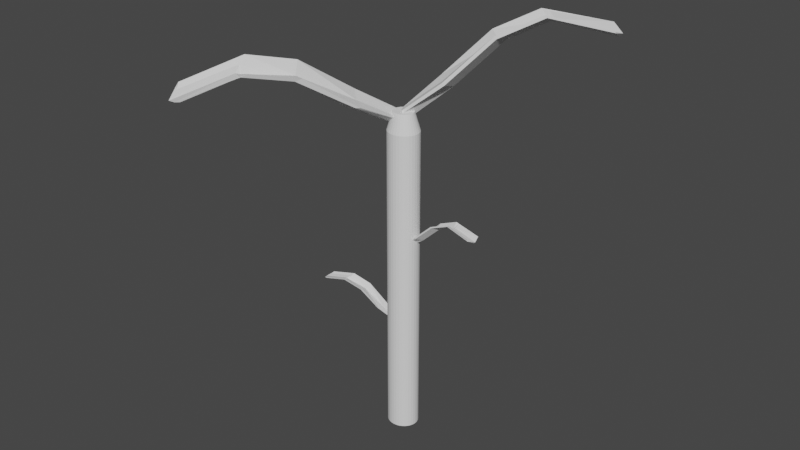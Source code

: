 # Source: baby_corn.blend  (saved by Blender 2.93.21; exported with 4.5.12 LTS)
import bpy
from mathutils import Matrix  # noqa: F401  (used for matrix-valued properties, if any)

bpy.ops.wm.read_factory_settings(use_empty=True)
scene = bpy.context.scene
scene.name = 'Scene'

# ---- collections
col_collection = bpy.data.collections.new('Collection'); scene.collection.children.link(col_collection)

# ---- world
world_world = bpy.data.worlds.new('World'); scene.world = world_world
world_world.use_nodes = True; world_world.node_tree.nodes.clear()
_N = world_world.node_tree.nodes; _L = world_world.node_tree.links
n0 = _N.new('ShaderNodeOutputWorld'); n0.name = 'World Output'; n0.location = (300, 300)
n1 = _N.new('ShaderNodeBackground'); n1.name = 'Background'; n1.location = (10, 300)
n1.inputs[0].default_value = (0.05088, 0.05088, 0.05088, 1.0)
_L.new(n1.outputs[0], n0.inputs[0])
n0.is_active_output = True
world_world.color = (0.05088, 0.05088, 0.05088)
world_world.use_sun_shadow = False
world_world.sun_shadow_jitter_overblur = 0.0

# ---- meshes
me_cylinder = bpy.data.meshes.new('Cylinder')
me_cylinder.from_pydata([(0.0, 0.2366, -0.6677), (2.118e-08, 0.1525, 0.6677), (0.02803, 0.2321, -0.6677), (0.01807, 0.1496, 0.6677), (0.05497, 0.2186, -0.6677), (0.03544, 0.1409, 0.6677), (0.07981, 0.1967, -0.6677), (0.05145, 0.1268, 0.6677), (0.1016, 0.1673, -0.6677), (0.06548, 0.1079, 0.6677), (0.1194, 0.1314, -0.6677), (0.077, 0.08474, 0.6677), (0.1327, 0.09054, -0.6677), (0.08555, 0.05837, 0.6677), (0.1409, 0.04616, -0.6677), (0.09082, 0.02976, 0.6677), (0.1437, -1.034e-08, -0.6677), (0.0926, -7.991e-09, 0.6677), (0.1409, -0.04616, -0.6677), (0.09082, -0.02976, 0.6677), (0.1327, -0.09054, -0.6677), (0.08555, -0.05837, 0.6677), (0.1194, -0.1314, -0.6677), (0.077, -0.08474, 0.6677), (0.1016, -0.1673, -0.6677), (0.06548, -0.1079, 0.6677), (0.07981, -0.1967, -0.6677), (0.05145, -0.1268, 0.6677), (0.05497, -0.2186, -0.6677), (0.03544, -0.1409, 0.6677), (0.02803, -0.2321, -0.6677), (0.01807, -0.1496, 0.6677), (-1.256e-08, -0.2366, -0.6677), (1.309e-08, -0.1525, 0.6677), (-0.02803, -0.2321, -0.6677), (-0.01807, -0.1496, 0.6677), (-0.05497, -0.2186, -0.6677), (-0.03544, -0.1409, 0.6677), (-0.07981, -0.1967, -0.6677), (-0.05145, -0.1268, 0.6677), (-0.1016, -0.1673, -0.6677), (-0.06548, -0.1079, 0.6677), (-0.1194, -0.1314, -0.6677), (-0.077, -0.08474, 0.6677), (-0.1327, -0.09054, -0.6677), (-0.08555, -0.05837, 0.6677), (-0.1409, -0.04616, -0.6677), (-0.09082, -0.02976, 0.6677), (-0.1437, 2.821e-09, -0.6677), (-0.0926, 4.95e-10, 0.6677), (-0.1409, 0.04616, -0.6677), (-0.09082, 0.02976, 0.6677), (-0.1327, 0.09054, -0.6677), (-0.08555, 0.05837, 0.6677), (-0.1194, 0.1314, -0.6677), (-0.077, 0.08474, 0.6677), (-0.1016, 0.1673, -0.6677), (-0.06548, 0.1079, 0.6677), (-0.07981, 0.1967, -0.6677), (-0.05145, 0.1268, 0.6677), (-0.05497, 0.2186, -0.6677), (-0.03544, 0.1409, 0.6677), (-0.02803, 0.2321, -0.6677), (-0.01807, 0.1496, 0.6677), (0.0, 0.2366, 0.5944), (0.02803, 0.2321, 0.5944), (0.05497, 0.2186, 0.5944), (0.07981, 0.1967, 0.5944), (0.1016, 0.1673, 0.5944), (0.1194, 0.1314, 0.5944), (0.1327, 0.09054, 0.5944), (0.1409, 0.04616, 0.5944), (0.1437, -1.034e-08, 0.5944), (0.1409, -0.04616, 0.5944), (0.1327, -0.09054, 0.5944), (0.1194, -0.1314, 0.5944), (0.1016, -0.1673, 0.5944), (0.07981, -0.1967, 0.5944), (0.05497, -0.2186, 0.5944), (0.02803, -0.2321, 0.5944), (-1.256e-08, -0.2366, 0.5944), (-0.02803, -0.2321, 0.5944), (-0.05497, -0.2186, 0.5944), (-0.07981, -0.1967, 0.5944), (-0.1016, -0.1673, 0.5944), (-0.1194, -0.1314, 0.5944), (-0.1327, -0.09054, 0.5944), (-0.1409, -0.04616, 0.5944), (-0.1437, 2.821e-09, 0.5944), (-0.1409, 0.04616, 0.5944), (-0.1327, 0.09054, 0.5944), (-0.1194, 0.1314, 0.5944), (-0.1016, 0.1673, 0.5944), (-0.07981, 0.1967, 0.5944), (-0.05497, 0.2186, 0.5944), (-0.02803, 0.2321, 0.5944)], [], [(64, 1, 3, 65), (65, 3, 5, 66), (66, 5, 7, 67), (67, 7, 9, 68), (68, 9, 11, 69), (69, 11, 13, 70), (70, 13, 15, 71), (71, 15, 17, 72), (72, 17, 19, 73), (73, 19, 21, 74), (74, 21, 23, 75), (75, 23, 25, 76), (76, 25, 27, 77), (77, 27, 29, 78), (78, 29, 31, 79), (79, 31, 33, 80), (80, 33, 35, 81), (81, 35, 37, 82), (82, 37, 39, 83), (83, 39, 41, 84), (84, 41, 43, 85), (85, 43, 45, 86), (86, 45, 47, 87), (87, 47, 49, 88), (88, 49, 51, 89), (89, 51, 53, 90), (90, 53, 55, 91), (91, 55, 57, 92), (92, 57, 59, 93), (93, 59, 61, 94), (3, 1, 63, 61, 59, 57, 55, 53, 51, 49, 47, 45, 43, 41, 39, 37, 35, 33, 31, 29, 27, 25, 23, 21, 19, 17, 15, 13, 11, 9, 7, 5), (94, 61, 63, 95), (95, 63, 1, 64), (0, 2, 4, 6, 8, 10, 12, 14, 16, 18, 20, 22, 24, 26, 28, 30, 32, 34, 36, 38, 40, 42, 44, 46, 48, 50, 52, 54, 56, 58, 60, 62), (62, 95, 64, 0), (60, 94, 95, 62), (58, 93, 94, 60), (56, 92, 93, 58), (54, 91, 92, 56), (52, 90, 91, 54), (50, 89, 90, 52), (48, 88, 89, 50), (46, 87, 88, 48), (44, 86, 87, 46), (42, 85, 86, 44), (40, 84, 85, 42), (38, 83, 84, 40), (36, 82, 83, 38), (34, 81, 82, 36), (32, 80, 81, 34), (30, 79, 80, 32), (28, 78, 79, 30), (26, 77, 78, 28), (24, 76, 77, 26), (22, 75, 76, 24), (20, 74, 75, 22), (18, 73, 74, 20), (16, 72, 73, 18), (14, 71, 72, 16), (12, 70, 71, 14), (10, 69, 70, 12), (8, 68, 69, 10), (6, 67, 68, 8), (4, 66, 67, 6), (2, 65, 66, 4), (0, 64, 65, 2)])
_uv = me_cylinder.uv_layers.new(name='UVMap')
_uv.uv.foreach_set('vector', [1.0, 0.75, 1.0, 1.0, 0.9688, 1.0, 0.9688, 0.75, 0.9688, 0.75, 0.9688, 1.0, 0.9375, 1.0, 0.9375, 0.75, 0.9375, 0.75, 0.9375, 1.0, 0.9062, 1.0, 0.9062, 0.75, 0.9062, 0.75, 0.9062, 1.0, 0.875, 1.0, 0.875, 0.75, 0.875, 0.75, 0.875, 1.0, 0.8438, 1.0, 0.8438, 0.75, 0.8438, 0.75, 0.8438, 1.0, 0.8125, 1.0, 0.8125, 0.75, 0.8125, 0.75, 0.8125, 1.0, 0.7812, 1.0, 0.7812, 0.75, 0.7812, 0.75, 0.7812, 1.0, 0.75, 1.0, 0.75, 0.75, 0.75, 0.75, 0.75, 1.0, 0.7188, 1.0, 0.7188, 0.75, 0.7188, 0.75, 0.7188, 1.0, 0.6875, 1.0, 0.6875, 0.75, 0.6875, 0.75, 0.6875, 1.0, 0.6562, 1.0, 0.6562, 0.75, 0.6562, 0.75, 0.6562, 1.0, 0.625, 1.0, 0.625, 0.75, 0.625, 0.75, 0.625, 1.0, 0.5938, 1.0, 0.5938, 0.75, 0.5938, 0.75, 0.5938, 1.0, 0.5625, 1.0, 0.5625, 0.75, 0.5625, 0.75, 0.5625, 1.0, 0.5312, 1.0, 0.5312, 0.75, 0.5312, 0.75, 0.5312, 1.0, 0.5, 1.0, 0.5, 0.75, 0.5, 0.75, 0.5, 1.0, 0.4688, 1.0, 0.4688, 0.75, 0.4688, 0.75, 0.4688, 1.0, 0.4375, 1.0, 0.4375, 0.75, 0.4375, 0.75, 0.4375, 1.0, 0.4062, 1.0, 0.4062, 0.75, 0.4062, 0.75, 0.4062, 1.0, 0.375, 1.0, 0.375, 0.75, 0.375, 0.75, 0.375, 1.0, 0.3438, 1.0, 0.3438, 0.75, 0.3438, 0.75, 0.3438, 1.0, 0.3125, 1.0, 0.3125, 0.75, 0.3125, 0.75, 0.3125, 1.0, 0.2812, 1.0, 0.2812, 0.75, 0.2812, 0.75, 0.2812, 1.0, 0.25, 1.0, 0.25, 0.75, 0.25, 0.75, 0.25, 1.0, 0.2188, 1.0, 0.2188, 0.75, 0.2188, 0.75, 0.2188, 1.0, 0.1875, 1.0, 0.1875, 0.75, 0.1875, 0.75, 0.1875, 1.0, 0.1562, 1.0, 0.1562, 0.75, 0.1562, 0.75, 0.1562, 1.0, 0.125, 1.0, 0.125, 0.75, 0.125, 0.75, 0.125, 1.0, 0.09375, 1.0, 0.09375, 0.75, 0.09375, 0.75, 0.09375, 1.0, 0.0625, 1.0, 0.0625, 0.75, 0.2968, 0.4854, 0.25, 0.49, 0.2032, 0.4854, 0.1582, 0.4717, 0.1167, 0.4496, 0.08029, 0.4197, 0.05045, 0.3833, 0.02827, 0.3418, 0.01461, 0.2968, 0.01, 0.25, 0.01461, 0.2032, 0.02827, 0.1582, 0.05045, 0.1167, 0.08029, 0.08029, 0.1167, 0.05045, 0.1582, 0.02827, 0.2032, 0.01461, 0.25, 0.01, 0.2968, 0.01461, 0.3418, 0.02827, 0.3833, 0.05045, 0.4197, 0.08029, 0.4496, 0.1167, 0.4717, 0.1582, 0.4854, 0.2032, 0.49, 0.25, 0.4854, 0.2968, 0.4717, 0.3418, 0.4496, 0.3833, 0.4197, 0.4197, 0.3833, 0.4496, 0.3418, 0.4717, 0.0625, 0.75, 0.0625, 1.0, 0.03125, 1.0, 0.03125, 0.75, 0.03125, 0.75, 0.03125, 1.0, 0.0, 1.0, 0.0, 0.75, 0.75, 0.49, 0.7968, 0.4854, 0.8418, 0.4717, 0.8833, 0.4496, 0.9197, 0.4197, 0.9496, 0.3833, 0.9717, 0.3418, 0.9854, 0.2968, 0.99, 0.25, 0.9854, 0.2032, 0.9717, 0.1582, 0.9496, 0.1167, 0.9197, 0.08029, 0.8833, 0.05045, 0.8418, 0.02827, 0.7968, 0.01461, 0.75, 0.01, 0.7032, 0.01461, 0.6582, 0.02827, 0.6167, 0.05045, 0.5803, 0.08029, 0.5504, 0.1167, 0.5283, 0.1582, 0.5146, 0.2032, 0.51, 0.25, 0.5146, 0.2968, 0.5283, 0.3418, 0.5504, 0.3833, 0.5803, 0.4197, 0.6167, 0.4496, 0.6582, 0.4717, 0.7032, 0.4854, 0.03125, 0.5, 0.03125, 0.75, 0.0, 0.75, 0.0, 0.5, 0.0625, 0.5, 0.0625, 0.75, 0.03125, 0.75, 0.03125, 0.5, 0.09375, 0.5, 0.09375, 0.75, 0.0625, 0.75, 0.0625, 0.5, 0.125, 0.5, 0.125, 0.75, 0.09375, 0.75, 0.09375, 0.5, 0.1562, 0.5, 0.1562, 0.75, 0.125, 0.75, 0.125, 0.5, 0.1875, 0.5, 0.1875, 0.75, 0.1562, 0.75, 0.1562, 0.5, 0.2188, 0.5, 0.2188, 0.75, 0.1875, 0.75, 0.1875, 0.5, 0.25, 0.5, 0.25, 0.75, 0.2188, 0.75, 0.2188, 0.5, 0.2812, 0.5, 0.2812, 0.75, 0.25, 0.75, 0.25, 0.5, 0.3125, 0.5, 0.3125, 0.75, 0.2812, 0.75, 0.2812, 0.5, 0.3438, 0.5, 0.3438, 0.75, 0.3125, 0.75, 0.3125, 0.5, 0.375, 0.5, 0.375, 0.75, 0.3438, 0.75, 0.3438, 0.5, 0.4062, 0.5, 0.4062, 0.75, 0.375, 0.75, 0.375, 0.5, 0.4375, 0.5, 0.4375, 0.75, 0.4062, 0.75, 0.4062, 0.5, 0.4688, 0.5, 0.4688, 0.75, 0.4375, 0.75, 0.4375, 0.5, 0.5, 0.5, 0.5, 0.75, 0.4688, 0.75, 0.4688, 0.5, 0.5312, 0.5, 0.5312, 0.75, 0.5, 0.75, 0.5, 0.5, 0.5625, 0.5, 0.5625, 0.75, 0.5312, 0.75, 0.5312, 0.5, 0.5938, 0.5, 0.5938, 0.75, 0.5625, 0.75, 0.5625, 0.5, 0.625, 0.5, 0.625, 0.75, 0.5938, 0.75, 0.5938, 0.5, 0.6562, 0.5, 0.6562, 0.75, 0.625, 0.75, 0.625, 0.5, 0.6875, 0.5, 0.6875, 0.75, 0.6562, 0.75, 0.6562, 0.5, 0.7188, 0.5, 0.7188, 0.75, 0.6875, 0.75, 0.6875, 0.5, 0.75, 0.5, 0.75, 0.75, 0.7188, 0.75, 0.7188, 0.5, 0.7812, 0.5, 0.7812, 0.75, 0.75, 0.75, 0.75, 0.5, 0.8125, 0.5, 0.8125, 0.75, 0.7812, 0.75, 0.7812, 0.5, 0.8438, 0.5, 0.8438, 0.75, 0.8125, 0.75, 0.8125, 0.5, 0.875, 0.5, 0.875, 0.75, 0.8438, 0.75, 0.8438, 0.5, 0.9062, 0.5, 0.9062, 0.75, 0.875, 0.75, 0.875, 0.5, 0.9375, 0.5, 0.9375, 0.75, 0.9062, 0.75, 0.9062, 0.5, 0.9688, 0.5, 0.9688, 0.75, 0.9375, 0.75, 0.9375, 0.5, 1.0, 0.5, 1.0, 0.75, 0.9688, 0.75, 0.9688, 0.5])
me_cylinder.use_remesh_fix_poles = True
me_cylinder.use_remesh_preserve_attributes = False
me_cylinder.update()
me_cube_012 = bpy.data.meshes.new('Cube.012')
me_cube_012.from_pydata([(-0.1791, -0.6687, -0.8445), (-0.1791, -0.6687, -0.8009), (-0.1237, 0.9521, -0.002934), (-0.1248, 0.9443, 0.0303), (0.2283, -0.7045, -0.8445), (0.2283, -0.6687, -0.8169), (0.05457, 0.9579, -0.01356), (0.0539, 0.953, 0.007453), (-0.03112, 0.9805, -0.1174), (-0.03547, 0.9484, 0.01977), (0.0246, -0.7045, -0.961), (0.0246, -0.6687, -0.9646), (-0.2037, 0.03578, -0.0005827), (-0.2037, 0.03578, 0.04298), (0.2037, 0.0, -0.04091), (0.2037, 0.03578, 0.02696), (0.0, 0.03578, -0.06248), (0.0, 0.0, -0.1305), (-0.1627, -0.3462, -0.1916), (0.2446, -0.3462, -0.164), (0.04094, -0.3462, -0.2987), (0.04094, -0.382, -0.3171), (-0.1627, -0.3462, -0.148), (0.2446, -0.382, -0.2409), (-0.2037, 0.5601, 0.00265), (0.2037, 0.5243, -0.04091), (-0.2037, 0.5601, -0.04091), (0.2037, 0.5601, -0.01337), (0.0, 0.5601, -0.03333), (0.0, 0.5243, -0.171)], [], [(26, 24, 3, 2), (8, 9, 7, 6), (23, 19, 5, 4), (10, 11, 1, 0), (21, 23, 4, 10), (20, 22, 1, 11), (19, 20, 11, 5), (18, 21, 10, 0), (4, 5, 11, 10), (2, 3, 9, 8), (26, 29, 17, 12), (27, 28, 16, 15), (28, 24, 13, 16), (29, 25, 14, 17), (25, 27, 15, 14), (18, 22, 13, 12), (0, 1, 22, 18), (12, 17, 21, 18), (15, 16, 20, 19), (16, 13, 22, 20), (17, 14, 23, 21), (14, 15, 19, 23), (6, 7, 27, 25), (8, 6, 25, 29), (9, 3, 24, 28), (7, 9, 28, 27), (2, 8, 29, 26), (12, 13, 24, 26)])
_uv = me_cube_012.uv_layers.new(name='UVMap')
_uv.uv.foreach_set('vector', [0.375, 0.1875, 0.625, 0.1875, 0.625, 0.25, 0.375, 0.25, 0.375, 0.375, 0.625, 0.375, 0.625, 0.5, 0.375, 0.5, 0.375, 0.6875, 0.625, 0.6875, 0.625, 0.75, 0.375, 0.75, 0.375, 0.875, 0.625, 0.875, 0.625, 1.0, 0.375, 1.0, 0.25, 0.6875, 0.375, 0.6875, 0.375, 0.75, 0.25, 0.75, 0.75, 0.6875, 0.875, 0.6875, 0.875, 0.75, 0.75, 0.75, 0.625, 0.6875, 0.75, 0.6875, 0.75, 0.75, 0.625, 0.75, 0.125, 0.6875, 0.25, 0.6875, 0.25, 0.75, 0.125, 0.75, 0.375, 0.75, 0.625, 0.75, 0.625, 0.875, 0.375, 0.875, 0.375, 0.25, 0.625, 0.25, 0.625, 0.375, 0.375, 0.375, 0.125, 0.5625, 0.25, 0.5625, 0.25, 0.625, 0.125, 0.625, 0.625, 0.5625, 0.75, 0.5625, 0.75, 0.625, 0.625, 0.625, 0.75, 0.5625, 0.875, 0.5625, 0.875, 0.625, 0.75, 0.625, 0.25, 0.5625, 0.375, 0.5625, 0.375, 0.625, 0.25, 0.625, 0.375, 0.5625, 0.625, 0.5625, 0.625, 0.625, 0.375, 0.625, 0.375, 0.0625, 0.625, 0.0625, 0.625, 0.125, 0.375, 0.125, 0.375, 0.0, 0.625, 0.0, 0.625, 0.0625, 0.375, 0.0625, 0.125, 0.625, 0.25, 0.625, 0.25, 0.6875, 0.125, 0.6875, 0.625, 0.625, 0.75, 0.625, 0.75, 0.6875, 0.625, 0.6875, 0.75, 0.625, 0.875, 0.625, 0.875, 0.6875, 0.75, 0.6875, 0.25, 0.625, 0.375, 0.625, 0.375, 0.6875, 0.25, 0.6875, 0.375, 0.625, 0.625, 0.625, 0.625, 0.6875, 0.375, 0.6875, 0.375, 0.5, 0.625, 0.5, 0.625, 0.5625, 0.375, 0.5625, 0.25, 0.5, 0.375, 0.5, 0.375, 0.5625, 0.25, 0.5625, 0.75, 0.5, 0.875, 0.5, 0.875, 0.5625, 0.75, 0.5625, 0.625, 0.5, 0.75, 0.5, 0.75, 0.5625, 0.625, 0.5625, 0.125, 0.5, 0.25, 0.5, 0.25, 0.5625, 0.125, 0.5625, 0.375, 0.125, 0.625, 0.125, 0.625, 0.1875, 0.375, 0.1875])
me_cube_012.use_remesh_fix_poles = True
me_cube_012.use_remesh_preserve_attributes = False
me_cube_012.update()
me_cube_001 = bpy.data.meshes.new('Cube.001')
me_cube_001.from_pydata([(-0.1791, -0.6687, -0.8445), (-0.1791, -0.6687, -0.8009), (-0.1237, 0.9521, -0.002934), (-0.1248, 0.9443, 0.0303), (0.2283, -0.7045, -0.8445), (0.2283, -0.6687, -0.8169), (0.05457, 0.9579, -0.01356), (0.0539, 0.953, 0.007453), (-0.03112, 0.9805, -0.1174), (-0.03547, 0.9484, 0.01977), (0.0246, -0.7045, -0.961), (0.0246, -0.6687, -0.9646), (-0.2037, 0.03578, -0.0005827), (-0.2037, 0.03578, 0.04298), (0.2037, 0.0, -0.04091), (0.2037, 0.03578, 0.02696), (0.0, 0.03578, -0.06248), (0.0, 0.0, -0.1305), (-0.1627, -0.3462, -0.1916), (0.2446, -0.3462, -0.164), (0.04094, -0.3462, -0.2987), (0.04094, -0.382, -0.3171), (-0.1627, -0.3462, -0.148), (0.2446, -0.382, -0.2409), (-0.2037, 0.5601, 0.00265), (0.2037, 0.5243, -0.04091), (-0.2037, 0.5601, -0.04091), (0.2037, 0.5601, -0.01337), (0.0, 0.5601, -0.03333), (0.0, 0.5243, -0.171)], [], [(26, 24, 3, 2), (8, 9, 7, 6), (23, 19, 5, 4), (10, 11, 1, 0), (21, 23, 4, 10), (20, 22, 1, 11), (19, 20, 11, 5), (18, 21, 10, 0), (4, 5, 11, 10), (2, 3, 9, 8), (26, 29, 17, 12), (27, 28, 16, 15), (28, 24, 13, 16), (29, 25, 14, 17), (25, 27, 15, 14), (18, 22, 13, 12), (0, 1, 22, 18), (12, 17, 21, 18), (15, 16, 20, 19), (16, 13, 22, 20), (17, 14, 23, 21), (14, 15, 19, 23), (6, 7, 27, 25), (8, 6, 25, 29), (9, 3, 24, 28), (7, 9, 28, 27), (2, 8, 29, 26), (12, 13, 24, 26)])
_uv = me_cube_001.uv_layers.new(name='UVMap')
_uv.uv.foreach_set('vector', [0.375, 0.1875, 0.625, 0.1875, 0.625, 0.25, 0.375, 0.25, 0.375, 0.375, 0.625, 0.375, 0.625, 0.5, 0.375, 0.5, 0.375, 0.6875, 0.625, 0.6875, 0.625, 0.75, 0.375, 0.75, 0.375, 0.875, 0.625, 0.875, 0.625, 1.0, 0.375, 1.0, 0.25, 0.6875, 0.375, 0.6875, 0.375, 0.75, 0.25, 0.75, 0.75, 0.6875, 0.875, 0.6875, 0.875, 0.75, 0.75, 0.75, 0.625, 0.6875, 0.75, 0.6875, 0.75, 0.75, 0.625, 0.75, 0.125, 0.6875, 0.25, 0.6875, 0.25, 0.75, 0.125, 0.75, 0.375, 0.75, 0.625, 0.75, 0.625, 0.875, 0.375, 0.875, 0.375, 0.25, 0.625, 0.25, 0.625, 0.375, 0.375, 0.375, 0.125, 0.5625, 0.25, 0.5625, 0.25, 0.625, 0.125, 0.625, 0.625, 0.5625, 0.75, 0.5625, 0.75, 0.625, 0.625, 0.625, 0.75, 0.5625, 0.875, 0.5625, 0.875, 0.625, 0.75, 0.625, 0.25, 0.5625, 0.375, 0.5625, 0.375, 0.625, 0.25, 0.625, 0.375, 0.5625, 0.625, 0.5625, 0.625, 0.625, 0.375, 0.625, 0.375, 0.0625, 0.625, 0.0625, 0.625, 0.125, 0.375, 0.125, 0.375, 0.0, 0.625, 0.0, 0.625, 0.0625, 0.375, 0.0625, 0.125, 0.625, 0.25, 0.625, 0.25, 0.6875, 0.125, 0.6875, 0.625, 0.625, 0.75, 0.625, 0.75, 0.6875, 0.625, 0.6875, 0.75, 0.625, 0.875, 0.625, 0.875, 0.6875, 0.75, 0.6875, 0.25, 0.625, 0.375, 0.625, 0.375, 0.6875, 0.25, 0.6875, 0.375, 0.625, 0.625, 0.625, 0.625, 0.6875, 0.375, 0.6875, 0.375, 0.5, 0.625, 0.5, 0.625, 0.5625, 0.375, 0.5625, 0.25, 0.5, 0.375, 0.5, 0.375, 0.5625, 0.25, 0.5625, 0.75, 0.5, 0.875, 0.5, 0.875, 0.5625, 0.75, 0.5625, 0.625, 0.5, 0.75, 0.5, 0.75, 0.5625, 0.625, 0.5625, 0.125, 0.5, 0.25, 0.5, 0.25, 0.5625, 0.125, 0.5625, 0.375, 0.125, 0.625, 0.125, 0.625, 0.1875, 0.375, 0.1875])
me_cube_001.use_remesh_fix_poles = True
me_cube_001.use_remesh_preserve_attributes = False
me_cube_001.update()
me_cube_002 = bpy.data.meshes.new('Cube.002')
me_cube_002.from_pydata([(-0.1791, -0.6687, -0.8445), (-0.1791, -0.6687, -0.8009), (-0.1237, 0.9521, -0.002934), (-0.1248, 0.9443, 0.0303), (0.2283, -0.7045, -0.8445), (0.2283, -0.6687, -0.8169), (0.05457, 0.9579, -0.01356), (0.0539, 0.953, 0.007453), (-0.03112, 0.9805, -0.1174), (-0.03547, 0.9484, 0.01977), (0.0246, -0.7045, -0.961), (0.0246, -0.6687, -0.9646), (-0.2037, 0.03578, -0.0005827), (-0.2037, 0.03578, 0.04298), (0.2037, 0.0, -0.04091), (0.2037, 0.03578, 0.02696), (0.0, 0.03578, -0.06248), (0.0, 0.0, -0.1305), (-0.1627, -0.3462, -0.1916), (0.2446, -0.3462, -0.164), (0.04094, -0.3462, -0.2987), (0.04094, -0.382, -0.3171), (-0.1627, -0.3462, -0.148), (0.2446, -0.382, -0.2409), (-0.2037, 0.5601, 0.00265), (0.2037, 0.5243, -0.04091), (-0.2037, 0.5601, -0.04091), (0.2037, 0.5601, -0.01337), (0.0, 0.5601, -0.03333), (0.0, 0.5243, -0.171)], [], [(26, 24, 3, 2), (8, 9, 7, 6), (23, 19, 5, 4), (10, 11, 1, 0), (21, 23, 4, 10), (20, 22, 1, 11), (19, 20, 11, 5), (18, 21, 10, 0), (4, 5, 11, 10), (2, 3, 9, 8), (26, 29, 17, 12), (27, 28, 16, 15), (28, 24, 13, 16), (29, 25, 14, 17), (25, 27, 15, 14), (18, 22, 13, 12), (0, 1, 22, 18), (12, 17, 21, 18), (15, 16, 20, 19), (16, 13, 22, 20), (17, 14, 23, 21), (14, 15, 19, 23), (6, 7, 27, 25), (8, 6, 25, 29), (9, 3, 24, 28), (7, 9, 28, 27), (2, 8, 29, 26), (12, 13, 24, 26)])
_uv = me_cube_002.uv_layers.new(name='UVMap')
_uv.uv.foreach_set('vector', [0.375, 0.1875, 0.625, 0.1875, 0.625, 0.25, 0.375, 0.25, 0.375, 0.375, 0.625, 0.375, 0.625, 0.5, 0.375, 0.5, 0.375, 0.6875, 0.625, 0.6875, 0.625, 0.75, 0.375, 0.75, 0.375, 0.875, 0.625, 0.875, 0.625, 1.0, 0.375, 1.0, 0.25, 0.6875, 0.375, 0.6875, 0.375, 0.75, 0.25, 0.75, 0.75, 0.6875, 0.875, 0.6875, 0.875, 0.75, 0.75, 0.75, 0.625, 0.6875, 0.75, 0.6875, 0.75, 0.75, 0.625, 0.75, 0.125, 0.6875, 0.25, 0.6875, 0.25, 0.75, 0.125, 0.75, 0.375, 0.75, 0.625, 0.75, 0.625, 0.875, 0.375, 0.875, 0.375, 0.25, 0.625, 0.25, 0.625, 0.375, 0.375, 0.375, 0.125, 0.5625, 0.25, 0.5625, 0.25, 0.625, 0.125, 0.625, 0.625, 0.5625, 0.75, 0.5625, 0.75, 0.625, 0.625, 0.625, 0.75, 0.5625, 0.875, 0.5625, 0.875, 0.625, 0.75, 0.625, 0.25, 0.5625, 0.375, 0.5625, 0.375, 0.625, 0.25, 0.625, 0.375, 0.5625, 0.625, 0.5625, 0.625, 0.625, 0.375, 0.625, 0.375, 0.0625, 0.625, 0.0625, 0.625, 0.125, 0.375, 0.125, 0.375, 0.0, 0.625, 0.0, 0.625, 0.0625, 0.375, 0.0625, 0.125, 0.625, 0.25, 0.625, 0.25, 0.6875, 0.125, 0.6875, 0.625, 0.625, 0.75, 0.625, 0.75, 0.6875, 0.625, 0.6875, 0.75, 0.625, 0.875, 0.625, 0.875, 0.6875, 0.75, 0.6875, 0.25, 0.625, 0.375, 0.625, 0.375, 0.6875, 0.25, 0.6875, 0.375, 0.625, 0.625, 0.625, 0.625, 0.6875, 0.375, 0.6875, 0.375, 0.5, 0.625, 0.5, 0.625, 0.5625, 0.375, 0.5625, 0.25, 0.5, 0.375, 0.5, 0.375, 0.5625, 0.25, 0.5625, 0.75, 0.5, 0.875, 0.5, 0.875, 0.5625, 0.75, 0.5625, 0.625, 0.5, 0.75, 0.5, 0.75, 0.5625, 0.625, 0.5625, 0.125, 0.5, 0.25, 0.5, 0.25, 0.5625, 0.125, 0.5625, 0.375, 0.125, 0.625, 0.125, 0.625, 0.1875, 0.375, 0.1875])
me_cube_002.use_remesh_fix_poles = True
me_cube_002.use_remesh_preserve_attributes = False
me_cube_002.update()
me_cube_003 = bpy.data.meshes.new('Cube.003')
me_cube_003.from_pydata([(-0.1791, -0.6687, -0.8445), (-0.1791, -0.6687, -0.8009), (-0.1237, 0.9521, -0.002934), (-0.1248, 0.9443, 0.0303), (0.2283, -0.7045, -0.8445), (0.2283, -0.6687, -0.8169), (0.05457, 0.9579, -0.01356), (0.0539, 0.953, 0.007453), (-0.03112, 0.9805, -0.1174), (-0.03547, 0.9484, 0.01977), (0.0246, -0.7045, -0.961), (0.0246, -0.6687, -0.9646), (-0.2037, 0.03578, -0.0005827), (-0.2037, 0.03578, 0.04298), (0.2037, 0.0, -0.04091), (0.2037, 0.03578, 0.02696), (0.0, 0.03578, -0.06248), (0.0, 0.0, -0.1305), (-0.1627, -0.3462, -0.1916), (0.2446, -0.3462, -0.164), (0.04094, -0.3462, -0.2987), (0.04094, -0.382, -0.3171), (-0.1627, -0.3462, -0.148), (0.2446, -0.382, -0.2409), (-0.2037, 0.5601, 0.00265), (0.2037, 0.5243, -0.04091), (-0.2037, 0.5601, -0.04091), (0.2037, 0.5601, -0.01337), (0.0, 0.5601, -0.03333), (0.0, 0.5243, -0.171)], [], [(26, 24, 3, 2), (8, 9, 7, 6), (23, 19, 5, 4), (10, 11, 1, 0), (21, 23, 4, 10), (20, 22, 1, 11), (19, 20, 11, 5), (18, 21, 10, 0), (4, 5, 11, 10), (2, 3, 9, 8), (26, 29, 17, 12), (27, 28, 16, 15), (28, 24, 13, 16), (29, 25, 14, 17), (25, 27, 15, 14), (18, 22, 13, 12), (0, 1, 22, 18), (12, 17, 21, 18), (15, 16, 20, 19), (16, 13, 22, 20), (17, 14, 23, 21), (14, 15, 19, 23), (6, 7, 27, 25), (8, 6, 25, 29), (9, 3, 24, 28), (7, 9, 28, 27), (2, 8, 29, 26), (12, 13, 24, 26)])
_uv = me_cube_003.uv_layers.new(name='UVMap')
_uv.uv.foreach_set('vector', [0.375, 0.1875, 0.625, 0.1875, 0.625, 0.25, 0.375, 0.25, 0.375, 0.375, 0.625, 0.375, 0.625, 0.5, 0.375, 0.5, 0.375, 0.6875, 0.625, 0.6875, 0.625, 0.75, 0.375, 0.75, 0.375, 0.875, 0.625, 0.875, 0.625, 1.0, 0.375, 1.0, 0.25, 0.6875, 0.375, 0.6875, 0.375, 0.75, 0.25, 0.75, 0.75, 0.6875, 0.875, 0.6875, 0.875, 0.75, 0.75, 0.75, 0.625, 0.6875, 0.75, 0.6875, 0.75, 0.75, 0.625, 0.75, 0.125, 0.6875, 0.25, 0.6875, 0.25, 0.75, 0.125, 0.75, 0.375, 0.75, 0.625, 0.75, 0.625, 0.875, 0.375, 0.875, 0.375, 0.25, 0.625, 0.25, 0.625, 0.375, 0.375, 0.375, 0.125, 0.5625, 0.25, 0.5625, 0.25, 0.625, 0.125, 0.625, 0.625, 0.5625, 0.75, 0.5625, 0.75, 0.625, 0.625, 0.625, 0.75, 0.5625, 0.875, 0.5625, 0.875, 0.625, 0.75, 0.625, 0.25, 0.5625, 0.375, 0.5625, 0.375, 0.625, 0.25, 0.625, 0.375, 0.5625, 0.625, 0.5625, 0.625, 0.625, 0.375, 0.625, 0.375, 0.0625, 0.625, 0.0625, 0.625, 0.125, 0.375, 0.125, 0.375, 0.0, 0.625, 0.0, 0.625, 0.0625, 0.375, 0.0625, 0.125, 0.625, 0.25, 0.625, 0.25, 0.6875, 0.125, 0.6875, 0.625, 0.625, 0.75, 0.625, 0.75, 0.6875, 0.625, 0.6875, 0.75, 0.625, 0.875, 0.625, 0.875, 0.6875, 0.75, 0.6875, 0.25, 0.625, 0.375, 0.625, 0.375, 0.6875, 0.25, 0.6875, 0.375, 0.625, 0.625, 0.625, 0.625, 0.6875, 0.375, 0.6875, 0.375, 0.5, 0.625, 0.5, 0.625, 0.5625, 0.375, 0.5625, 0.25, 0.5, 0.375, 0.5, 0.375, 0.5625, 0.25, 0.5625, 0.75, 0.5, 0.875, 0.5, 0.875, 0.5625, 0.75, 0.5625, 0.625, 0.5, 0.75, 0.5, 0.75, 0.5625, 0.625, 0.5625, 0.125, 0.5, 0.25, 0.5, 0.25, 0.5625, 0.125, 0.5625, 0.375, 0.125, 0.625, 0.125, 0.625, 0.1875, 0.375, 0.1875])
me_cube_003.use_remesh_fix_poles = True
me_cube_003.use_remesh_preserve_attributes = False
me_cube_003.update()

# ---- objects
ob_cylinder = bpy.data.objects.new('Cylinder', me_cylinder)
ob_cube_011 = bpy.data.objects.new('Cube.011', me_cube_012)
ob_cube_001 = bpy.data.objects.new('Cube.001', me_cube_001)
ob_cube_002 = bpy.data.objects.new('Cube.002', me_cube_002)
ob_cube_003 = bpy.data.objects.new('Cube.003', me_cube_003)

# ---- transforms, parenting, visibility, modifiers, constraints
ob_cylinder.location = (-0.03973, -0.003642, 0.3311)
ob_cylinder.scale = (-0.2448, -0.1387, 0.5537)
ob_cube_011.location = (0.08796, 0.1271, 0.8547)
ob_cube_011.rotation_euler = (2.438, -3.2, -7.164)
ob_cube_011.scale = (0.1699, 0.2544, 0.1636)
ob_cube_001.location = (-0.1575, -0.1825, 0.8072)
ob_cube_001.rotation_euler = (2.607, -3.331, -10.08)
ob_cube_001.scale = (0.1699, 0.2544, 0.1636)
ob_cube_002.location = (0.04689, -0.00222, 0.4754)
ob_cube_002.rotation_euler = (2.438, -3.2, -7.93)
ob_cube_002.scale = (0.07073, 0.1059, 0.06812)
ob_cube_003.location = (-0.1503, -0.00222, 0.2623)
ob_cube_003.rotation_euler = (2.438, -3.2, -10.83)
ob_cube_003.scale = (0.07073, 0.1059, 0.06812)

# ---- collection membership
col_collection.objects.link(ob_cylinder)
col_collection.objects.link(ob_cube_011)
col_collection.objects.link(ob_cube_001)
col_collection.objects.link(ob_cube_002)
col_collection.objects.link(ob_cube_003)

# ---- scene / render settings (as saved in the file)
scene.frame_start = 1; scene.frame_end = 250; scene.frame_set(125)
scene.render.engine = 'BLENDER_EEVEE_NEXT'
scene.cycles.use_denoising = False
scene.cycles.samples = 128
scene.cycles.sampling_pattern = 'TABULATED_SOBOL'
scene.cycles.use_adaptive_sampling = False
scene.cycles.use_light_tree = False
scene.view_settings.view_transform = 'Filmic'
bpy.context.view_layer.update()

# ---- added for rendering (the .blend has no active camera and no usable light): camera, sun
cam_auto = bpy.data.cameras.new('AutoCamera')
cam_auto.lens = 50.0
cam_auto.sensor_width = 36.0
cam_auto.clip_end = 1000.0
ob_auto_camera = bpy.data.objects.new('AutoCamera', cam_auto)
scene.collection.objects.link(ob_auto_camera)
ob_auto_camera.location = (1.26108, -1.57577, 1.49424)
ob_auto_camera.rotation_euler = (1.09748, -7.21219e-08, 0.694738)
scene.camera = ob_auto_camera
light_auto_sun = bpy.data.lights.new('AutoSun', 'SUN')
light_auto_sun.energy = 3.0
light_auto_sun.angle = 0.0523599
ob_auto_sun = bpy.data.objects.new('AutoSun', light_auto_sun)
scene.collection.objects.link(ob_auto_sun)
ob_auto_sun.rotation_euler = (0.872665, 0.174533, 0.523599)
bpy.context.view_layer.update()
